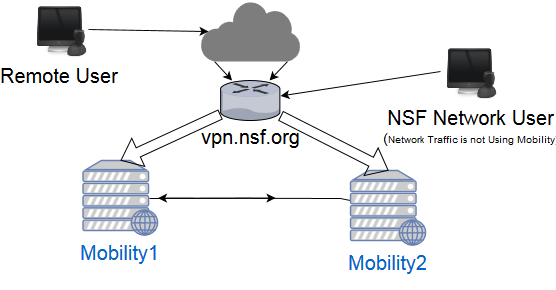

The diagram above was exported from draw.io. Its source (the exported page's mxGraphModel, read from the mxfile embedded in the PNG):
<mxGraphModel dx="1042" dy="547" grid="1" gridSize="10" guides="1" tooltips="1" connect="1" arrows="1" fold="1" page="1" pageScale="1" pageWidth="850" pageHeight="1100" background="#ffffff" math="0" shadow="0">
  <root>
    <mxCell id="0" />
    <mxCell id="1" parent="0" />
    <mxCell id="14" style="edgeStyle=none;rounded=0;html=1;exitX=0.14;exitY=1;exitPerimeter=0;jettySize=auto;orthogonalLoop=1;fontSize=20;" edge="1" parent="1" source="2" target="13">
      <mxGeometry relative="1" as="geometry" />
    </mxCell>
    <mxCell id="15" style="edgeStyle=none;rounded=0;html=1;exitX=0.87;exitY=1;exitPerimeter=0;jettySize=auto;orthogonalLoop=1;fontSize=20;" edge="1" parent="1" source="2" target="13">
      <mxGeometry relative="1" as="geometry" />
    </mxCell>
    <mxCell id="2" value="" style="shadow=0;dashed=0;html=1;strokeColor=none;labelPosition=center;verticalLabelPosition=bottom;verticalAlign=top;align=center;shape=mxgraph.mscae.enterprise.internet;fillColor=#7D7D7D;rounded=0;comic=0;fontSize=20;" vertex="1" parent="1">
      <mxGeometry x="430" y="40" width="100" height="61" as="geometry" />
    </mxCell>
    <mxCell id="24" value="" style="edgeStyle=none;rounded=0;html=1;jettySize=auto;orthogonalLoop=1;fontSize=20;exitX=0.88;exitY=0.5;exitPerimeter=0;" edge="1" parent="1" source="3">
      <mxGeometry relative="1" as="geometry">
        <mxPoint x="505" y="237.5" as="targetPoint" />
      </mxGeometry>
    </mxCell>
    <mxCell id="3" value="&lt;div style=&quot;font-size: 20px&quot;&gt;&lt;font style=&quot;font-size: 20px&quot;&gt;Mobility1&lt;/font&gt;&lt;/div&gt;&lt;div style=&quot;font-size: 20px&quot;&gt;&lt;font style=&quot;font-size: 20px&quot;&gt;&lt;br&gt;&lt;/font&gt;&lt;/div&gt;" style="fontColor=#0066CC;verticalAlign=top;verticalLabelPosition=bottom;labelPosition=center;align=center;html=1;outlineConnect=0;fillColor=#CCCCCC;strokeColor=#6881B3;gradientColor=none;gradientDirection=north;strokeWidth=2;shape=mxgraph.networks.web_server;rounded=0;comic=0;" vertex="1" parent="1">
      <mxGeometry x="312.5" y="200" width="75" height="75" as="geometry" />
    </mxCell>
    <mxCell id="25" value="" style="edgeStyle=none;rounded=0;html=1;jettySize=auto;orthogonalLoop=1;fontSize=20;" edge="1" parent="1" source="4" target="3">
      <mxGeometry relative="1" as="geometry">
        <mxPoint x="450" y="237.5" as="targetPoint" />
        <Array as="points">
          <mxPoint x="570" y="238" />
        </Array>
      </mxGeometry>
    </mxCell>
    <mxCell id="4" value="&lt;div&gt;&lt;font style=&quot;font-size: 20px&quot;&gt;Mobility2&lt;/font&gt;&lt;/div&gt;&lt;div&gt;&lt;br&gt;&lt;/div&gt;" style="fontColor=#0066CC;verticalAlign=top;verticalLabelPosition=bottom;labelPosition=center;align=center;html=1;outlineConnect=0;fillColor=#CCCCCC;strokeColor=#6881B3;gradientColor=none;gradientDirection=north;strokeWidth=2;shape=mxgraph.networks.web_server;rounded=0;comic=0;" vertex="1" parent="1">
      <mxGeometry x="580" y="210" width="75" height="75" as="geometry" />
    </mxCell>
    <mxCell id="12" style="edgeStyle=none;rounded=0;html=1;exitX=1;exitY=0.5;entryX=0.08;entryY=0.5;entryPerimeter=0;jettySize=auto;orthogonalLoop=1;fontSize=20;" edge="1" parent="1" source="7" target="2">
      <mxGeometry relative="1" as="geometry" />
    </mxCell>
    <mxCell id="7" value="Remote User" style="shape=image;html=1;verticalAlign=top;verticalLabelPosition=bottom;labelBackgroundColor=#ffffff;imageAspect=0;aspect=fixed;image=https://cdn2.iconfinder.com/data/icons/Radium_Neue_PNGs/128/User_Computer.png;rounded=0;comic=0;strokeColor=#000000;fillColor=none;fontSize=20;" vertex="1" parent="1">
      <mxGeometry x="260" y="40" width="58" height="58" as="geometry" />
    </mxCell>
    <mxCell id="28" style="edgeStyle=none;rounded=0;html=1;exitX=0;exitY=0.5;jettySize=auto;orthogonalLoop=1;fontSize=20;" edge="1" parent="1" source="26" target="13">
      <mxGeometry relative="1" as="geometry" />
    </mxCell>
    <mxCell id="26" value="&lt;div&gt;NSF Network User&lt;/div&gt;&lt;div style=&quot;font-size: 14px&quot;&gt;(&lt;font size=&quot;1&quot;&gt;Network Traffic is not Using Mobility)&lt;/font&gt;&lt;br&gt;&lt;/div&gt;" style="shape=image;html=1;verticalAlign=top;verticalLabelPosition=bottom;labelBackgroundColor=#ffffff;imageAspect=0;aspect=fixed;image=https://cdn2.iconfinder.com/data/icons/Radium_Neue_PNGs/128/User_Computer.png;rounded=0;comic=0;strokeColor=#000000;fillColor=none;fontSize=20;" vertex="1" parent="1">
      <mxGeometry x="670" y="82" width="58" height="58" as="geometry" />
    </mxCell>
    <mxCell id="20" value="" style="edgeStyle=none;shape=flexArrow;rounded=0;html=1;jettySize=auto;orthogonalLoop=1;fontSize=20;entryX=0.5;entryY=0;entryPerimeter=0;" edge="1" parent="1" source="13" target="3">
      <mxGeometry relative="1" as="geometry">
        <mxPoint x="370" y="140" as="targetPoint" />
      </mxGeometry>
    </mxCell>
    <mxCell id="21" value="" style="edgeStyle=none;shape=flexArrow;rounded=0;html=1;jettySize=auto;orthogonalLoop=1;fontSize=20;entryX=0.5;entryY=0;entryPerimeter=0;" edge="1" parent="1" source="13" target="4">
      <mxGeometry relative="1" as="geometry">
        <mxPoint x="590" y="140" as="targetPoint" />
      </mxGeometry>
    </mxCell>
    <mxCell id="13" value="vpn.nsf.org" style="verticalLabelPosition=bottom;aspect=fixed;html=1;verticalAlign=top;strokeColor=none;align=center;outlineConnect=0;shape=mxgraph.citrix.router;rounded=0;comic=0;fillColor=none;fontSize=20;" vertex="1" parent="1">
      <mxGeometry x="450" y="120" width="60" height="40" as="geometry" />
    </mxCell>
  </root>
</mxGraphModel>